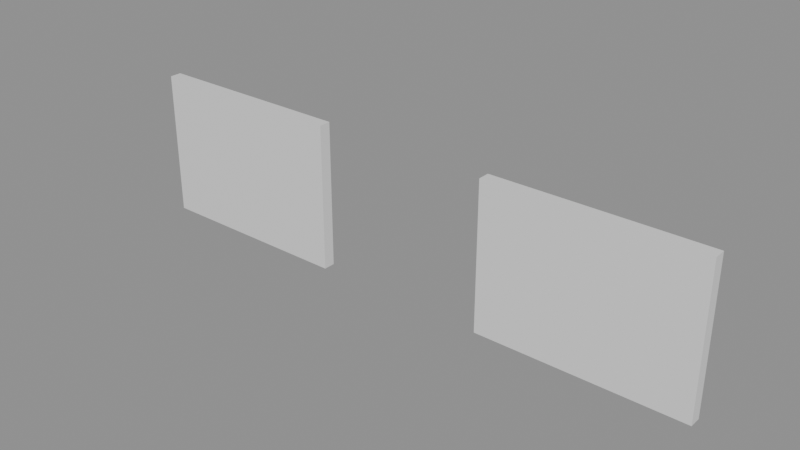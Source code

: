 # Source: e0413_after.blend  (saved by Blender 5.2.44; exported with 4.5.12 LTS)
import bpy
from mathutils import Matrix  # noqa: F401  (used for matrix-valued properties, if any)

bpy.ops.wm.read_factory_settings(use_empty=True)
scene = bpy.context.scene
scene.name = 'Scene'

# ---- materials (node trees are filled in below, after node groups)
mat_hormigon_visto = bpy.data.materials.new('Hormigon_Visto')
mat_ladrillo_rojo = bpy.data.materials.new('Ladrillo_Rojo')

# ---- material node trees
mat_hormigon_visto.use_nodes = True; mat_hormigon_visto.node_tree.nodes.clear()
_N = mat_hormigon_visto.node_tree.nodes; _L = mat_hormigon_visto.node_tree.links
n0 = _N.new('ShaderNodeBsdfPrincipled'); n0.name = 'Principled BSDF'; n0.location = (-200, 100)
n0.inputs[3].default_value = 1.45
n0.inputs[10].default_value = 0.005
n1 = _N.new('ShaderNodeOutputMaterial'); n1.name = 'Material Output'; n1.location = (200, 100)
_L.new(n0.outputs[0], n1.inputs[0])
n1.is_active_output = True
mat_ladrillo_rojo.use_nodes = True; mat_ladrillo_rojo.node_tree.nodes.clear()
_N = mat_ladrillo_rojo.node_tree.nodes; _L = mat_ladrillo_rojo.node_tree.links
n0 = _N.new('ShaderNodeBsdfPrincipled'); n0.name = 'Principled BSDF'; n0.location = (-200, 100)
n0.inputs[3].default_value = 1.45
n0.inputs[10].default_value = 0.005
n1 = _N.new('ShaderNodeOutputMaterial'); n1.name = 'Material Output'; n1.location = (200, 100)
_L.new(n0.outputs[0], n1.inputs[0])
n1.is_active_output = True

# ---- meshes
me_muro_izq_cuerpo_mesh = bpy.data.meshes.new('Muro_Izq_Cuerpo_mesh')
me_muro_izq_cuerpo_mesh.from_pydata([(0.0, 0.0, 0.0), (3.5, 0.0, 0.0), (3.5, 0.2, 0.0), (0.0, 0.2, 0.0), (0.0, 0.0, 2.5), (3.5, 0.0, 2.5), (3.5, 0.2, 2.5), (0.0, 0.2, 2.5)], [], [(0, 1, 2, 3), (4, 5, 6, 7), (0, 1, 5, 4), (1, 2, 6, 5), (2, 3, 7, 6), (3, 0, 4, 7)])
me_muro_izq_cuerpo_mesh.materials.append(mat_hormigon_visto)
me_muro_izq_cuerpo_mesh.update()
me_muro_der_cuerpo_mesh = bpy.data.meshes.new('Muro_Der_Cuerpo_mesh')
me_muro_der_cuerpo_mesh.from_pydata([(0.0, 0.0, 0.0), (3.5, 0.0, 0.0), (3.5, 0.2, 0.0), (0.0, 0.2, 0.0), (0.0, 0.0, 2.5), (3.5, 0.0, 2.5), (3.5, 0.2, 2.5), (0.0, 0.2, 2.5)], [], [(0, 1, 2, 3), (4, 5, 6, 7), (0, 1, 5, 4), (1, 2, 6, 5), (2, 3, 7, 6), (3, 0, 4, 7)])
me_muro_der_cuerpo_mesh.materials.append(mat_ladrillo_rojo)
me_muro_der_cuerpo_mesh.update()

# ---- objects
ob_muro_izq = bpy.data.objects.new('Muro_Izq', None)
ob_muro_izq_cuerpo = bpy.data.objects.new('Muro_Izq_Cuerpo', me_muro_izq_cuerpo_mesh)
ob_muro_der = bpy.data.objects.new('Muro_Der', None)
ob_muro_der_cuerpo = bpy.data.objects.new('Muro_Der_Cuerpo', me_muro_der_cuerpo_mesh)

# ---- transforms, parenting, visibility, modifiers, constraints
ob_muro_izq.location = (1.75, 0.0, 0.0)
ob_muro_izq.empty_display_type = 'ARROWS'
ob_muro_izq_cuerpo.parent = ob_muro_izq
ob_muro_izq_cuerpo.location = (0.0, 0.0, 0.0)
ob_muro_der.location = (8.25, 0.0, 0.0)
ob_muro_der.empty_display_type = 'ARROWS'
ob_muro_der_cuerpo.parent = ob_muro_der
ob_muro_der_cuerpo.location = (0.0, 0.0, 0.0)

# ---- collection membership
scene.collection.objects.link(ob_muro_izq)
scene.collection.objects.link(ob_muro_izq_cuerpo)
scene.collection.objects.link(ob_muro_der)
scene.collection.objects.link(ob_muro_der_cuerpo)

# ---- scene / render settings (as saved in the file)
scene.frame_start = 1; scene.frame_end = 250; scene.frame_set(1)
scene.render.engine = 'BLENDER_EEVEE_NEXT'
scene.render.bake_bias = 0.0
scene.render.bake_samples = 0
scene.render.compositor_device = 'GPU'
scene.eevee.use_volume_custom_range = False
scene.eevee.fast_gi_thickness_near = 0.1
scene.eevee.fast_gi_thickness_far = 0.0
scene.eevee.ray_tracing_options.screen_trace_thickness = 0.1
bpy.context.view_layer.update()

# ---- added for rendering (the .blend has no active camera and no usable light): camera, sun + grey world if the file has none
cam_auto = bpy.data.cameras.new('AutoCamera')
cam_auto.lens = 50.0
cam_auto.sensor_width = 36.0
cam_auto.clip_end = 1000.0
ob_auto_camera = bpy.data.objects.new('AutoCamera', cam_auto)
scene.collection.objects.link(ob_auto_camera)
ob_auto_camera.location = (16.2888, -11.3466, 8.88103)
ob_auto_camera.rotation_euler = (1.09748, -7.21219e-08, 0.694738)
scene.camera = ob_auto_camera
light_auto_sun = bpy.data.lights.new('AutoSun', 'SUN')
light_auto_sun.energy = 3.0
light_auto_sun.angle = 0.0523599
ob_auto_sun = bpy.data.objects.new('AutoSun', light_auto_sun)
scene.collection.objects.link(ob_auto_sun)
ob_auto_sun.rotation_euler = (0.872665, 0.174533, 0.523599)
if scene.world is None:
    world_auto = bpy.data.worlds.new('AutoWorld')
    world_auto.color = (0.3, 0.3, 0.3)
    scene.world = world_auto
bpy.context.view_layer.update()
